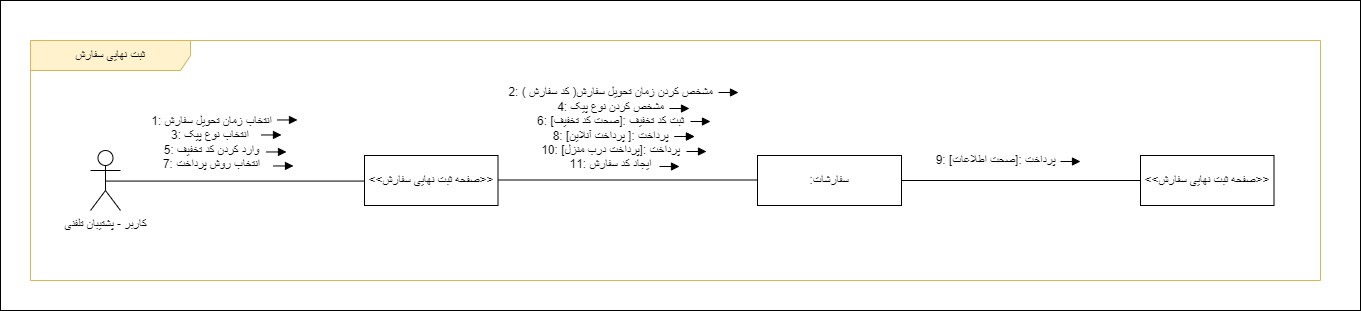

The diagram above was exported from draw.io. Its source (the exported page's mxGraphModel, read from the mxfile embedded in the PNG):
<mxGraphModel dx="1888" dy="541" grid="1" gridSize="10" guides="1" tooltips="1" connect="1" arrows="1" fold="1" page="1" pageScale="1" pageWidth="850" pageHeight="1100" math="0" shadow="0">
  <root>
    <mxCell id="mpdTvqQMndkr-KgNt2Z7-0" />
    <mxCell id="mpdTvqQMndkr-KgNt2Z7-1" parent="mpdTvqQMndkr-KgNt2Z7-0" />
    <mxCell id="wPV6HuLJPKmiHaqKlkQe-0" value="" style="rounded=0;whiteSpace=wrap;html=1;" parent="mpdTvqQMndkr-KgNt2Z7-1" vertex="1">
      <mxGeometry x="-30" y="620" width="1360" height="310" as="geometry" />
    </mxCell>
    <mxCell id="i5KCtHM16Mj5ZF_i6Ehj-0" value="ثبت نهایی سفارش" style="shape=umlFrame;whiteSpace=wrap;html=1;pointerEvents=0;width=160;height=30;fillColor=#FFF2CC;strokeColor=#d6b656;" parent="mpdTvqQMndkr-KgNt2Z7-1" vertex="1">
      <mxGeometry y="660" width="1290" height="240" as="geometry" />
    </mxCell>
    <mxCell id="i5KCtHM16Mj5ZF_i6Ehj-1" value="&amp;lt;&amp;lt;صفحه ثبت نهایی سفارش&amp;gt;&amp;gt;" style="html=1;whiteSpace=wrap;" parent="mpdTvqQMndkr-KgNt2Z7-1" vertex="1">
      <mxGeometry x="334" y="775" width="133.5" height="50" as="geometry" />
    </mxCell>
    <mxCell id="i5KCtHM16Mj5ZF_i6Ehj-2" value="کاربر - پشتیبان تلفنی" style="shape=umlActor;verticalLabelPosition=bottom;verticalAlign=top;html=1;outlineConnect=0;" parent="mpdTvqQMndkr-KgNt2Z7-1" vertex="1">
      <mxGeometry x="60" y="770" width="30" height="60" as="geometry" />
    </mxCell>
    <mxCell id="i5KCtHM16Mj5ZF_i6Ehj-3" value=":سفارشات" style="html=1;whiteSpace=wrap;" parent="mpdTvqQMndkr-KgNt2Z7-1" vertex="1">
      <mxGeometry x="727" y="775" width="144" height="50" as="geometry" />
    </mxCell>
    <mxCell id="i5KCtHM16Mj5ZF_i6Ehj-4" value="&amp;lt;&amp;lt;صفحه ثبت نهایی سفارش&amp;gt;&amp;gt;" style="html=1;whiteSpace=wrap;" parent="mpdTvqQMndkr-KgNt2Z7-1" vertex="1">
      <mxGeometry x="1110" y="775" width="133.5" height="50" as="geometry" />
    </mxCell>
    <mxCell id="cxTIL8yQ6388rE3nRX6j-7" value="" style="html=1;verticalAlign=bottom;endArrow=block;curved=0;rounded=0;strokeWidth=1;" parent="mpdTvqQMndkr-KgNt2Z7-1" edge="1">
      <mxGeometry x="0.0017" width="80" relative="1" as="geometry">
        <mxPoint x="243" y="785.46" as="sourcePoint" />
        <mxPoint x="263" y="785.46" as="targetPoint" />
        <mxPoint as="offset" />
      </mxGeometry>
    </mxCell>
    <mxCell id="i5KCtHM16Mj5ZF_i6Ehj-5" value="" style="endArrow=none;html=1;rounded=0;exitX=1;exitY=0.5;exitDx=0;exitDy=0;entryX=0;entryY=0.5;entryDx=0;entryDy=0;" parent="mpdTvqQMndkr-KgNt2Z7-1" source="i5KCtHM16Mj5ZF_i6Ehj-3" target="i5KCtHM16Mj5ZF_i6Ehj-4" edge="1">
      <mxGeometry width="50" height="50" relative="1" as="geometry">
        <mxPoint x="561" y="950" as="sourcePoint" />
        <mxPoint x="820" y="950" as="targetPoint" />
      </mxGeometry>
    </mxCell>
    <mxCell id="i5KCtHM16Mj5ZF_i6Ehj-6" value="" style="endArrow=none;html=1;rounded=0;exitX=0.5;exitY=0.5;exitDx=0;exitDy=0;exitPerimeter=0;entryX=0;entryY=0.5;entryDx=0;entryDy=0;" parent="mpdTvqQMndkr-KgNt2Z7-1" edge="1">
      <mxGeometry width="50" height="50" relative="1" as="geometry">
        <mxPoint x="467.5" y="799.5" as="sourcePoint" />
        <mxPoint x="726.5" y="799.5" as="targetPoint" />
      </mxGeometry>
    </mxCell>
    <mxCell id="i5KCtHM16Mj5ZF_i6Ehj-7" value="&lt;font style=&quot;font-size: 12px;&quot;&gt;2:&amp;nbsp;( کد سفارش )مشخص کردن زمان تحویل سفارش&lt;br&gt;4:&amp;nbsp;مشخص کردن نوع پیک&lt;br&gt;6:&amp;nbsp;[صحت کد تخفیف]: ثبت کد تخفیف&lt;br&gt;8:&amp;nbsp;[پرداخت آنلاین ]: پرداخت&lt;br&gt;10:&amp;nbsp;[پرداخت درب منزل]: پرداخت&lt;br&gt;11: ایجاد کد سفارش&lt;/font&gt;" style="edgeLabel;html=1;align=center;verticalAlign=middle;resizable=0;points=[];" parent="i5KCtHM16Mj5ZF_i6Ehj-6" connectable="0" vertex="1">
      <mxGeometry x="-0.0504" y="1" relative="1" as="geometry">
        <mxPoint x="-11" y="-51" as="offset" />
      </mxGeometry>
    </mxCell>
    <mxCell id="i5KCtHM16Mj5ZF_i6Ehj-8" value="" style="endArrow=none;html=1;rounded=0;exitX=0.5;exitY=0.5;exitDx=0;exitDy=0;exitPerimeter=0;entryX=0;entryY=0.5;entryDx=0;entryDy=0;" parent="mpdTvqQMndkr-KgNt2Z7-1" edge="1">
      <mxGeometry width="50" height="50" relative="1" as="geometry">
        <mxPoint x="75" y="800.5699999999999" as="sourcePoint" />
        <mxPoint x="334" y="800.5699999999999" as="targetPoint" />
      </mxGeometry>
    </mxCell>
    <mxCell id="i5KCtHM16Mj5ZF_i6Ehj-9" value="&lt;font style=&quot;font-size: 12px;&quot;&gt;1:&amp;nbsp;انتخاب زمان تحویل سفارش&lt;br&gt;3:&amp;nbsp;انتخاب نوع پیک&amp;nbsp;&lt;br&gt;5: وارد کردن کد تخفیف&lt;br&gt;7: انتخاب روش پرداخت&lt;/font&gt;" style="edgeLabel;html=1;align=center;verticalAlign=middle;resizable=0;points=[];" parent="i5KCtHM16Mj5ZF_i6Ehj-8" connectable="0" vertex="1">
      <mxGeometry x="-0.0504" y="1" relative="1" as="geometry">
        <mxPoint x="-18" y="-38" as="offset" />
      </mxGeometry>
    </mxCell>
    <mxCell id="i5KCtHM16Mj5ZF_i6Ehj-10" value="&lt;font style=&quot;font-size: 12px;&quot;&gt;9:&amp;nbsp;[صحت اطلاعات]: پرداخت&lt;/font&gt;" style="text;html=1;align=center;verticalAlign=middle;resizable=0;points=[];autosize=1;strokeColor=none;fillColor=none;" parent="mpdTvqQMndkr-KgNt2Z7-1" vertex="1">
      <mxGeometry x="895" y="765" width="140" height="30" as="geometry" />
    </mxCell>
    <mxCell id="i5KCtHM16Mj5ZF_i6Ehj-11" value="" style="html=1;verticalAlign=bottom;endArrow=block;curved=0;rounded=0;strokeWidth=1;" parent="mpdTvqQMndkr-KgNt2Z7-1" edge="1">
      <mxGeometry x="0.0017" width="80" relative="1" as="geometry">
        <mxPoint x="639" y="728" as="sourcePoint" />
        <mxPoint x="659" y="728" as="targetPoint" />
        <mxPoint as="offset" />
      </mxGeometry>
    </mxCell>
    <mxCell id="i5KCtHM16Mj5ZF_i6Ehj-12" value="" style="html=1;verticalAlign=bottom;endArrow=block;curved=0;rounded=0;strokeWidth=1;" parent="mpdTvqQMndkr-KgNt2Z7-1" edge="1">
      <mxGeometry x="0.0017" width="80" relative="1" as="geometry">
        <mxPoint x="247" y="739.46" as="sourcePoint" />
        <mxPoint x="267" y="739.46" as="targetPoint" />
        <mxPoint as="offset" />
      </mxGeometry>
    </mxCell>
    <mxCell id="i5KCtHM16Mj5ZF_i6Ehj-14" value="" style="html=1;verticalAlign=bottom;endArrow=block;curved=0;rounded=0;strokeWidth=1;" parent="mpdTvqQMndkr-KgNt2Z7-1" edge="1">
      <mxGeometry x="0.0017" width="80" relative="1" as="geometry">
        <mxPoint x="688" y="712" as="sourcePoint" />
        <mxPoint x="708" y="712" as="targetPoint" />
        <mxPoint as="offset" />
      </mxGeometry>
    </mxCell>
    <mxCell id="i5KCtHM16Mj5ZF_i6Ehj-15" value="" style="html=1;verticalAlign=bottom;endArrow=block;curved=0;rounded=0;strokeWidth=1;" parent="mpdTvqQMndkr-KgNt2Z7-1" edge="1">
      <mxGeometry x="0.0017" width="80" relative="1" as="geometry">
        <mxPoint x="231" y="754.46" as="sourcePoint" />
        <mxPoint x="251" y="754.46" as="targetPoint" />
        <mxPoint as="offset" />
      </mxGeometry>
    </mxCell>
    <mxCell id="i5KCtHM16Mj5ZF_i6Ehj-16" value="" style="html=1;verticalAlign=bottom;endArrow=block;curved=0;rounded=0;strokeWidth=1;" parent="mpdTvqQMndkr-KgNt2Z7-1" edge="1">
      <mxGeometry x="0.0017" width="80" relative="1" as="geometry">
        <mxPoint x="236" y="771.46" as="sourcePoint" />
        <mxPoint x="256" y="771.46" as="targetPoint" />
        <mxPoint as="offset" />
      </mxGeometry>
    </mxCell>
    <mxCell id="i5KCtHM16Mj5ZF_i6Ehj-17" value="" style="html=1;verticalAlign=bottom;endArrow=block;curved=0;rounded=0;strokeWidth=1;" parent="mpdTvqQMndkr-KgNt2Z7-1" edge="1">
      <mxGeometry x="0.0017" width="80" relative="1" as="geometry">
        <mxPoint x="660" y="741" as="sourcePoint" />
        <mxPoint x="680" y="741" as="targetPoint" />
        <mxPoint as="offset" />
      </mxGeometry>
    </mxCell>
    <mxCell id="i5KCtHM16Mj5ZF_i6Ehj-18" value="" style="html=1;verticalAlign=bottom;endArrow=block;curved=0;rounded=0;strokeWidth=1;" parent="mpdTvqQMndkr-KgNt2Z7-1" edge="1">
      <mxGeometry x="0.0017" width="80" relative="1" as="geometry">
        <mxPoint x="644" y="756" as="sourcePoint" />
        <mxPoint x="664" y="756" as="targetPoint" />
        <mxPoint as="offset" />
      </mxGeometry>
    </mxCell>
    <mxCell id="k2_dbvd_ohoT8zKN-tlZ-0" value="" style="html=1;verticalAlign=bottom;endArrow=block;curved=0;rounded=0;strokeWidth=1;" parent="mpdTvqQMndkr-KgNt2Z7-1" edge="1">
      <mxGeometry x="0.0017" width="80" relative="1" as="geometry">
        <mxPoint x="1030" y="781" as="sourcePoint" />
        <mxPoint x="1050" y="781" as="targetPoint" />
        <mxPoint as="offset" />
      </mxGeometry>
    </mxCell>
    <mxCell id="k2_dbvd_ohoT8zKN-tlZ-1" value="" style="html=1;verticalAlign=bottom;endArrow=block;curved=0;rounded=0;strokeWidth=1;" parent="mpdTvqQMndkr-KgNt2Z7-1" edge="1">
      <mxGeometry x="0.0017" width="80" relative="1" as="geometry">
        <mxPoint x="629" y="786" as="sourcePoint" />
        <mxPoint x="649" y="786" as="targetPoint" />
        <mxPoint as="offset" />
      </mxGeometry>
    </mxCell>
    <mxCell id="kwSRuh0sRaE4epxZH4bN-0" value="" style="html=1;verticalAlign=bottom;endArrow=block;curved=0;rounded=0;strokeWidth=1;" parent="mpdTvqQMndkr-KgNt2Z7-1" edge="1">
      <mxGeometry x="0.0017" width="80" relative="1" as="geometry">
        <mxPoint x="644" y="756" as="sourcePoint" />
        <mxPoint x="664" y="756" as="targetPoint" />
        <mxPoint as="offset" />
      </mxGeometry>
    </mxCell>
    <mxCell id="kwSRuh0sRaE4epxZH4bN-1" value="" style="html=1;verticalAlign=bottom;endArrow=block;curved=0;rounded=0;strokeWidth=1;" parent="mpdTvqQMndkr-KgNt2Z7-1" edge="1">
      <mxGeometry x="0.0017" width="80" relative="1" as="geometry">
        <mxPoint x="656" y="771" as="sourcePoint" />
        <mxPoint x="676" y="771" as="targetPoint" />
        <mxPoint as="offset" />
      </mxGeometry>
    </mxCell>
  </root>
</mxGraphModel>